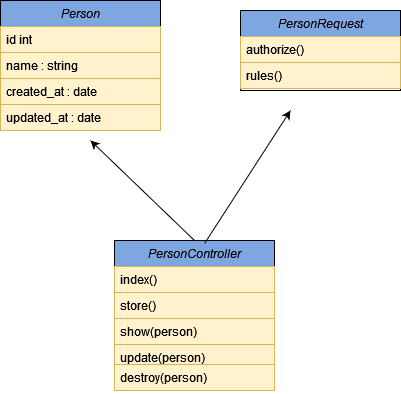

The diagram above was exported from draw.io. Its source (the exported page's mxGraphModel, read from the mxfile embedded in the PNG):
<mxGraphModel dx="1050" dy="566" grid="1" gridSize="10" guides="1" tooltips="1" connect="1" arrows="1" fold="1" page="1" pageScale="1" pageWidth="827" pageHeight="1169" math="0" shadow="0">
  <root>
    <mxCell id="WIyWlLk6GJQsqaUBKTNV-0" />
    <mxCell id="WIyWlLk6GJQsqaUBKTNV-1" parent="WIyWlLk6GJQsqaUBKTNV-0" />
    <mxCell id="zkfFHV4jXpPFQw0GAbJ--0" value="Person" style="swimlane;fontStyle=2;align=center;verticalAlign=top;childLayout=stackLayout;horizontal=1;startSize=26;horizontalStack=0;resizeParent=1;resizeLast=0;collapsible=1;marginBottom=0;rounded=0;shadow=0;strokeWidth=1;fillColor=#7EA6E0;" parent="WIyWlLk6GJQsqaUBKTNV-1" vertex="1">
      <mxGeometry x="220" y="120" width="160" height="130" as="geometry">
        <mxRectangle x="230" y="140" width="160" height="26" as="alternateBounds" />
      </mxGeometry>
    </mxCell>
    <mxCell id="zkfFHV4jXpPFQw0GAbJ--1" value="id int  " style="text;align=left;verticalAlign=top;spacingLeft=4;spacingRight=4;overflow=hidden;rotatable=0;points=[[0,0.5],[1,0.5]];portConstraint=eastwest;fillColor=#fff2cc;strokeColor=#d6b656;" parent="zkfFHV4jXpPFQw0GAbJ--0" vertex="1">
      <mxGeometry y="26" width="160" height="26" as="geometry" />
    </mxCell>
    <mxCell id="B8LBGCgEPannt6cla-Sd-0" value="name : string" style="text;align=left;verticalAlign=top;spacingLeft=4;spacingRight=4;overflow=hidden;rotatable=0;points=[[0,0.5],[1,0.5]];portConstraint=eastwest;fillColor=#fff2cc;strokeColor=#d6b656;" vertex="1" parent="zkfFHV4jXpPFQw0GAbJ--0">
      <mxGeometry y="52" width="160" height="26" as="geometry" />
    </mxCell>
    <mxCell id="B8LBGCgEPannt6cla-Sd-1" value="created_at : date" style="text;align=left;verticalAlign=top;spacingLeft=4;spacingRight=4;overflow=hidden;rotatable=0;points=[[0,0.5],[1,0.5]];portConstraint=eastwest;fillColor=#fff2cc;strokeColor=#d6b656;" vertex="1" parent="zkfFHV4jXpPFQw0GAbJ--0">
      <mxGeometry y="78" width="160" height="26" as="geometry" />
    </mxCell>
    <mxCell id="B8LBGCgEPannt6cla-Sd-2" value="updated_at : date" style="text;align=left;verticalAlign=top;spacingLeft=4;spacingRight=4;overflow=hidden;rotatable=0;points=[[0,0.5],[1,0.5]];portConstraint=eastwest;fillColor=#fff2cc;strokeColor=#d6b656;" vertex="1" parent="zkfFHV4jXpPFQw0GAbJ--0">
      <mxGeometry y="104" width="160" height="26" as="geometry" />
    </mxCell>
    <mxCell id="B8LBGCgEPannt6cla-Sd-3" value="PersonController" style="swimlane;fontStyle=2;align=center;verticalAlign=top;childLayout=stackLayout;horizontal=1;startSize=26;horizontalStack=0;resizeParent=1;resizeLast=0;collapsible=1;marginBottom=0;rounded=0;shadow=0;strokeWidth=1;fillColor=#7EA6E0;" vertex="1" parent="WIyWlLk6GJQsqaUBKTNV-1">
      <mxGeometry x="334" y="360" width="160" height="148" as="geometry">
        <mxRectangle x="230" y="140" width="160" height="26" as="alternateBounds" />
      </mxGeometry>
    </mxCell>
    <mxCell id="B8LBGCgEPannt6cla-Sd-4" value="index()" style="text;align=left;verticalAlign=top;spacingLeft=4;spacingRight=4;overflow=hidden;rotatable=0;points=[[0,0.5],[1,0.5]];portConstraint=eastwest;fillColor=#fff2cc;strokeColor=#d6b656;" vertex="1" parent="B8LBGCgEPannt6cla-Sd-3">
      <mxGeometry y="26" width="160" height="26" as="geometry" />
    </mxCell>
    <mxCell id="B8LBGCgEPannt6cla-Sd-5" value="store()" style="text;align=left;verticalAlign=top;spacingLeft=4;spacingRight=4;overflow=hidden;rotatable=0;points=[[0,0.5],[1,0.5]];portConstraint=eastwest;fillColor=#fff2cc;strokeColor=#d6b656;" vertex="1" parent="B8LBGCgEPannt6cla-Sd-3">
      <mxGeometry y="52" width="160" height="26" as="geometry" />
    </mxCell>
    <mxCell id="B8LBGCgEPannt6cla-Sd-6" value="show(person)" style="text;align=left;verticalAlign=top;spacingLeft=4;spacingRight=4;overflow=hidden;rotatable=0;points=[[0,0.5],[1,0.5]];portConstraint=eastwest;fillColor=#fff2cc;strokeColor=#d6b656;" vertex="1" parent="B8LBGCgEPannt6cla-Sd-3">
      <mxGeometry y="78" width="160" height="26" as="geometry" />
    </mxCell>
    <mxCell id="B8LBGCgEPannt6cla-Sd-7" value="update(person)" style="text;align=left;verticalAlign=top;spacingLeft=4;spacingRight=4;overflow=hidden;rotatable=0;points=[[0,0.5],[1,0.5]];portConstraint=eastwest;labelBackgroundColor=none;fillColor=#fff2cc;strokeColor=#d6b656;" vertex="1" parent="B8LBGCgEPannt6cla-Sd-3">
      <mxGeometry y="104" width="160" height="26" as="geometry" />
    </mxCell>
    <mxCell id="B8LBGCgEPannt6cla-Sd-8" value="PersonRequest" style="swimlane;fontStyle=2;align=center;verticalAlign=top;childLayout=stackLayout;horizontal=1;startSize=26;horizontalStack=0;resizeParent=1;resizeLast=0;collapsible=1;marginBottom=0;rounded=0;shadow=0;strokeWidth=1;fillColor=#7EA6E0;" vertex="1" parent="WIyWlLk6GJQsqaUBKTNV-1">
      <mxGeometry x="460" y="130" width="160" height="80" as="geometry">
        <mxRectangle x="230" y="140" width="160" height="26" as="alternateBounds" />
      </mxGeometry>
    </mxCell>
    <mxCell id="B8LBGCgEPannt6cla-Sd-9" value="authorize()" style="text;align=left;verticalAlign=top;spacingLeft=4;spacingRight=4;overflow=hidden;rotatable=0;points=[[0,0.5],[1,0.5]];portConstraint=eastwest;fillColor=#fff2cc;strokeColor=#d6b656;" vertex="1" parent="B8LBGCgEPannt6cla-Sd-8">
      <mxGeometry y="26" width="160" height="26" as="geometry" />
    </mxCell>
    <mxCell id="B8LBGCgEPannt6cla-Sd-10" value="rules()" style="text;align=left;verticalAlign=top;spacingLeft=4;spacingRight=4;overflow=hidden;rotatable=0;points=[[0,0.5],[1,0.5]];portConstraint=eastwest;fillColor=#fff2cc;strokeColor=#d6b656;" vertex="1" parent="B8LBGCgEPannt6cla-Sd-8">
      <mxGeometry y="52" width="160" height="26" as="geometry" />
    </mxCell>
    <mxCell id="B8LBGCgEPannt6cla-Sd-13" value="destroy(person)" style="text;align=left;verticalAlign=top;spacingLeft=4;spacingRight=4;overflow=hidden;rotatable=0;points=[[0,0.5],[1,0.5]];portConstraint=eastwest;labelBackgroundColor=none;fillColor=#fff2cc;strokeColor=#d6b656;" vertex="1" parent="WIyWlLk6GJQsqaUBKTNV-1">
      <mxGeometry x="334" y="484" width="160" height="26" as="geometry" />
    </mxCell>
    <mxCell id="B8LBGCgEPannt6cla-Sd-14" value="" style="endArrow=classic;html=1;rounded=0;exitX=0.563;exitY=0.02;exitDx=0;exitDy=0;exitPerimeter=0;" edge="1" parent="WIyWlLk6GJQsqaUBKTNV-1" source="B8LBGCgEPannt6cla-Sd-3">
      <mxGeometry width="50" height="50" relative="1" as="geometry">
        <mxPoint x="420" y="350" as="sourcePoint" />
        <mxPoint x="510" y="230" as="targetPoint" />
      </mxGeometry>
    </mxCell>
    <mxCell id="B8LBGCgEPannt6cla-Sd-15" value="" style="endArrow=classic;html=1;rounded=0;exitX=0.5;exitY=0;exitDx=0;exitDy=0;" edge="1" parent="WIyWlLk6GJQsqaUBKTNV-1" source="B8LBGCgEPannt6cla-Sd-3">
      <mxGeometry width="50" height="50" relative="1" as="geometry">
        <mxPoint x="390" y="320" as="sourcePoint" />
        <mxPoint x="310" y="260" as="targetPoint" />
      </mxGeometry>
    </mxCell>
  </root>
</mxGraphModel>